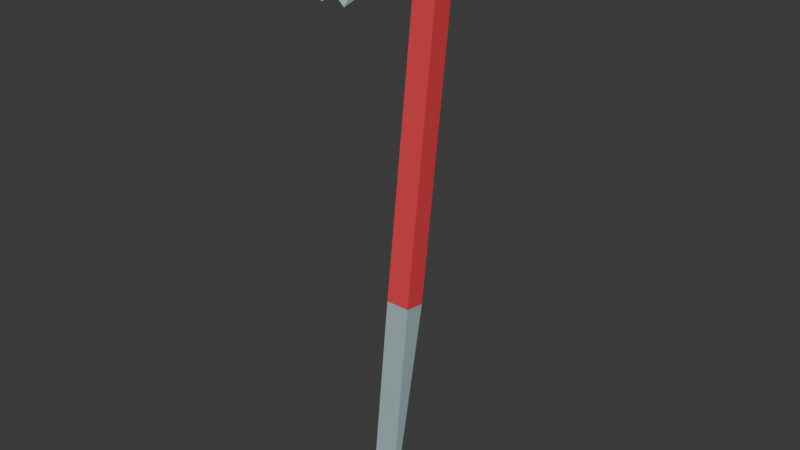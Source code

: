 # Source: Crowbar.blend  (saved by Blender 4.0.36; exported with 4.5.12 LTS)
import bpy
from mathutils import Matrix  # noqa: F401  (used for matrix-valued properties, if any)

bpy.ops.wm.read_factory_settings(use_empty=True)
scene = bpy.context.scene
scene.name = 'Scene'

# ---- collections
col_collection = bpy.data.collections.new('Collection'); scene.collection.children.link(col_collection)

# ---- materials (node trees are filled in below, after node groups)
mat_crowbar_red = bpy.data.materials.new('Crowbar Red')
mat_crowbar_red.alpha_threshold = 0.0
mat_crowbar_red.use_transparent_shadow = False
mat_crowbar_red.roughness = 0.5
mat_crowbar_red.line_color = (0.0, 0.0, 0.0, 1.0)
mat_metal_grey = bpy.data.materials.new('Metal Grey')
mat_metal_grey.use_transparent_shadow = False

# ---- material node trees
mat_crowbar_red.use_nodes = True; mat_crowbar_red.node_tree.nodes.clear()
_N = mat_crowbar_red.node_tree.nodes; _L = mat_crowbar_red.node_tree.links
n0 = _N.new('ShaderNodeOutputMaterial'); n0.name = 'Material Output'; n0.location = (300, 300)
n1 = _N.new('ShaderNodeBsdfPrincipled'); n1.name = 'Principled BSDF'; n1.location = (10, 300)
n1.inputs[0].default_value = (0.8002, 0.05798, 0.07156, 1.0)
n1.inputs[3].default_value = 1.45
_L.new(n1.outputs[0], n0.inputs[0])
n0.is_active_output = True
mat_metal_grey.use_nodes = True; mat_metal_grey.node_tree.nodes.clear()
_N = mat_metal_grey.node_tree.nodes; _L = mat_metal_grey.node_tree.links
n0 = _N.new('ShaderNodeBsdfPrincipled'); n0.name = 'Principled BSDF'; n0.location = (10, 300)
n0.inputs[0].default_value = (0.3643, 0.4927, 0.505, 1.0)
n0.inputs[3].default_value = 1.45
n1 = _N.new('ShaderNodeOutputMaterial'); n1.name = 'Material Output'; n1.location = (300, 300)
_L.new(n0.outputs[0], n1.inputs[0])
n1.is_active_output = True

# ---- world
world_world = bpy.data.worlds.new('World'); scene.world = world_world
world_world.use_nodes = True; world_world.node_tree.nodes.clear()
_N = world_world.node_tree.nodes; _L = world_world.node_tree.links
n0 = _N.new('ShaderNodeOutputWorld'); n0.name = 'World Output'; n0.location = (300, 300)
n1 = _N.new('ShaderNodeBackground'); n1.name = 'Background'; n1.location = (10, 300)
n1.inputs[0].default_value = (0.05088, 0.05088, 0.05088, 1.0)
_L.new(n1.outputs[0], n0.inputs[0])
n0.is_active_output = True
world_world.color = (0.05088, 0.05088, 0.05088)
world_world.use_sun_shadow = False
world_world.sun_shadow_jitter_overblur = 0.0

# ---- meshes
me_cube = bpy.data.meshes.new('Cube')
me_cube.from_pydata([(0.2591, 1.068, 4.806), (0.2591, -0.1134, -1.923), (0.2591, 0.6214, 4.903), (0.2591, -0.5596, -1.826), (-0.2591, 1.068, 4.806), (-0.2591, -0.1134, -1.923), (-0.2591, 0.6214, 4.903), (-0.2591, -0.5596, -1.826), (0.2591, 0.6044, 5.272), (-0.2591, 0.6044, 5.272), (0.2591, 1.077, 5.485), (-0.2591, 1.077, 5.485), (0.2591, 0.1583, 5.762), (-0.2591, 0.1583, 5.762), (0.2591, 0.5084, 6.144), (-0.2591, 0.5084, 6.144), (0.2591, -0.1043, 5.751), (-0.2591, -0.1043, 5.751), (0.2591, -0.4439, 6.142), (-0.2591, -0.4439, 6.142), (0.2591, -1.347, 4.789), (-0.2591, -1.347, 4.789), (0.2591, -1.855, 4.685), (-0.2591, -1.855, 4.685), (-0.2591, -0.9404, -5.255), (-0.2591, -1.163, -5.462), (0.2591, -0.9404, -5.255), (0.2591, -1.163, -5.462), (-0.2591, -0.7274, -5.981), (-0.2591, -0.7028, -6.284), (0.2591, -0.7274, -5.981), (0.2591, -0.7028, -6.284), (0.0, -1.768, 4.817)], [], [(6, 2, 8, 9), (3, 2, 6, 7), (7, 6, 4, 5), (7, 5, 24, 25), (1, 0, 2, 3), (5, 4, 0, 1), (10, 11, 15, 14), (4, 6, 9, 11), (2, 0, 10, 8), (0, 4, 11, 10), (15, 13, 17, 19), (8, 10, 14, 12), (11, 9, 13, 15), (9, 8, 12, 13), (17, 16, 20, 21), (13, 12, 16, 17), (14, 15, 19, 18), (12, 14, 18, 16), (22, 32, 20), (18, 32, 22), (16, 18, 22, 20), (19, 17, 21, 23), (27, 25, 29, 31), (1, 3, 27, 26), (5, 1, 26, 24), (3, 7, 25, 27), (28, 30, 31, 29), (25, 24, 28, 29), (26, 27, 31, 30), (24, 26, 30, 28), (32, 18, 19), (19, 23, 32), (20, 32, 21), (21, 32, 23)])
me_cube.polygons.foreach_set('material_index', [1, 0, 0, 1, 0, 0, 1, 1, 1, 1, 1, 1, 1, 1, 1, 1, 1, 1, 1, 1, 1, 1, 1, 1, 1, 1, 1, 1, 1, 1, 1, 1, 1, 1])
_uv = me_cube.uv_layers.new(name='UVMap')
_uv.uv.foreach_set('vector', [0.625, 1.0, 0.625, 0.75, 0.625, 0.75, 0.625, 1.0, 0.375, 0.75, 0.625, 0.75, 0.625, 1.0, 0.375, 1.0, 0.375, 0.0, 0.625, 0.0, 0.625, 0.25, 0.375, 0.25, 0.375, 0.0, 0.375, 0.25, 0.375, 0.25, 0.375, 0.0, 0.375, 0.5, 0.625, 0.5, 0.625, 0.75, 0.375, 0.75, 0.375, 0.25, 0.625, 0.25, 0.625, 0.5, 0.375, 0.5, 0.625, 0.5, 0.625, 0.25, 0.625, 0.25, 0.625, 0.5, 0.625, 0.25, 0.625, 0.0, 0.625, 0.0, 0.625, 0.25, 0.625, 0.75, 0.625, 0.5, 0.625, 0.5, 0.625, 0.75, 0.625, 0.5, 0.625, 0.25, 0.625, 0.25, 0.625, 0.5, 0.625, 0.25, 0.625, 0.0, 0.625, 0.0, 0.625, 0.25, 0.625, 0.75, 0.625, 0.5, 0.625, 0.5, 0.625, 0.75, 0.625, 0.25, 0.625, 0.0, 0.625, 0.0, 0.625, 0.25, 0.625, 1.0, 0.625, 0.75, 0.625, 0.75, 0.625, 1.0, 0.625, 1.0, 0.625, 0.75, 0.625, 0.75, 0.625, 1.0, 0.625, 1.0, 0.625, 0.75, 0.625, 0.75, 0.625, 1.0, 0.625, 0.5, 0.625, 0.25, 0.625, 0.25, 0.625, 0.5, 0.625, 0.75, 0.625, 0.5, 0.625, 0.5, 0.625, 0.75, 0.625, 0.5, 0.75, 0.5, 0.625, 0.75, 0.625, 0.5, 0.625, 0.375, 0.625, 0.5, 0.625, 0.75, 0.625, 0.5, 0.625, 0.5, 0.625, 0.75, 0.625, 0.25, 0.625, 0.0, 0.625, 0.0, 0.625, 0.25, 0.375, 0.75, 0.375, 1.0, 0.375, 1.0, 0.375, 0.75, 0.375, 0.5, 0.375, 0.75, 0.375, 0.75, 0.375, 0.5, 0.375, 0.25, 0.375, 0.5, 0.375, 0.5, 0.375, 0.25, 0.375, 0.75, 0.375, 1.0, 0.375, 1.0, 0.375, 0.75, 0.125, 0.5, 0.375, 0.5, 0.375, 0.75, 0.125, 0.75, 0.375, 0.0, 0.375, 0.25, 0.375, 0.25, 0.375, 0.0, 0.375, 0.5, 0.375, 0.75, 0.375, 0.75, 0.375, 0.5, 0.375, 0.25, 0.375, 0.5, 0.375, 0.5, 0.375, 0.25, 0.625, 0.375, 0.625, 0.5, 0.625, 0.25, 0.625, 0.25, 0.625, 0.25, 0.625, 0.375, 0.625, 0.75, 0.75, 0.5, 0.875, 0.75, 0.875, 0.75, 0.75, 0.5, 0.875, 0.5])
me_cube.materials.append(mat_crowbar_red)
me_cube.materials.append(mat_metal_grey)
me_cube.use_mirror_vertex_groups = False
me_cube.update()

# ---- objects
ob_cube = bpy.data.objects.new('Cube', me_cube)

# ---- transforms, parenting, visibility, modifiers, constraints
ob_cube.location = (-6.709e-18, 0.03022, -0.5826)
ob_cube.rotation_euler = (0.05182, 1.15e-17, 2.981e-19)
ob_cube.lock_rotations_4d = False
ob_cube.empty_display_type = 'ARROWS'
ob_cube.lineart.crease_threshold = 0.0

# ---- collection membership
col_collection.objects.link(ob_cube)

# ---- scene / render settings (as saved in the file)
scene.frame_start = 1; scene.frame_end = 250; scene.frame_set(1)
scene.render.engine = 'BLENDER_EEVEE_NEXT'
scene.cycles.sampling_pattern = 'TABULATED_SOBOL'
bpy.context.view_layer.update()

# ---- added for rendering (the .blend has no active camera and no usable light): camera, sun
cam_auto = bpy.data.cameras.new('AutoCamera')
cam_auto.lens = 50.0
cam_auto.sensor_width = 36.0
cam_auto.clip_end = 1000.0
ob_auto_camera = bpy.data.objects.new('AutoCamera', cam_auto)
scene.collection.objects.link(ob_auto_camera)
ob_auto_camera.location = (12.0935, -14.8668, 9.00198)
ob_auto_camera.rotation_euler = (1.09748, -7.21219e-08, 0.694738)
scene.camera = ob_auto_camera
light_auto_sun = bpy.data.lights.new('AutoSun', 'SUN')
light_auto_sun.energy = 3.0
light_auto_sun.angle = 0.0523599
ob_auto_sun = bpy.data.objects.new('AutoSun', light_auto_sun)
scene.collection.objects.link(ob_auto_sun)
ob_auto_sun.rotation_euler = (0.872665, 0.174533, 0.523599)
bpy.context.view_layer.update()
